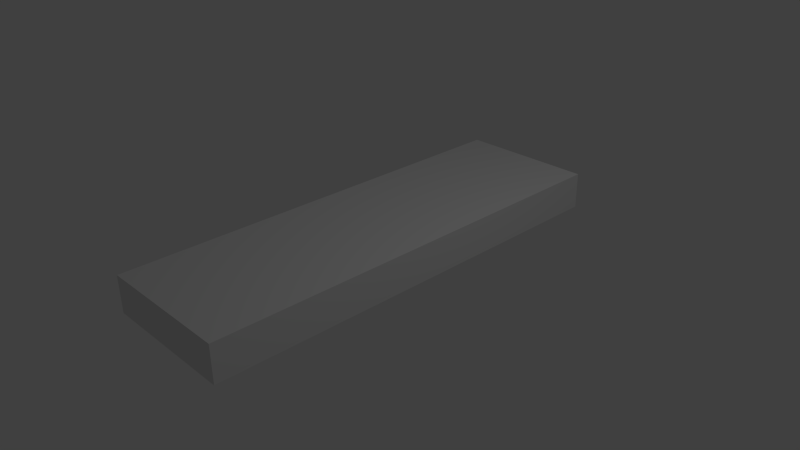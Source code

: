 # Source: Cargo6x2x05.blend  (saved by Blender 2.75.0; exported with 4.5.12 LTS)
import bpy
from mathutils import Matrix  # noqa: F401  (used for matrix-valued properties, if any)

bpy.ops.wm.read_factory_settings(use_empty=True)
scene = bpy.context.scene
scene.name = 'Scene'

# ---- collections
col_collection_1 = bpy.data.collections.new('Collection 1'); scene.collection.children.link(col_collection_1)

# ---- materials (node trees are filled in below, after node groups)
mat_cargo4x2x3 = bpy.data.materials.new('Cargo4x2x3')
mat_cargo4x2x3.alpha_threshold = 0.0
mat_cargo4x2x3.use_transparent_shadow = False
mat_cargo4x2x3.roughness = 0.5
mat_cargo4x2x3.line_color = (0.0, 0.0, 0.0, 1.0)

# ---- material node trees

# ---- world
world_world = bpy.data.worlds.new('World'); scene.world = world_world
world_world.color = (0.05088, 0.05088, 0.05088)
world_world.use_sun_shadow = False
world_world.sun_shadow_jitter_overblur = 0.0
world_world.cycles.sampling_method = 'MANUAL'
world_world.cycles.sample_map_resolution = 256

# ---- cameras
cam_camera = bpy.data.cameras.new('Camera')
cam_camera.clip_end = 100.0
cam_camera.lens = 35.0
cam_camera.sensor_width = 32.0
cam_camera.sensor_height = 18.0
cam_camera.ortho_scale = 7.314
cam_camera.dof.focus_distance = 0.0
cam_camera.dof.aperture_fstop = 128.0

# ---- lights
light_lamp = bpy.data.lights.new('Lamp', 'POINT')
light_lamp.transmission_factor = 0.0
light_lamp.cutoff_distance = 30.0
light_lamp.energy = 100.0
light_lamp.shadow_buffer_clip_start = 1.001
light_lamp.shadow_soft_size = 0.1
light_lamp.shadow_maximum_resolution = 0.006
light_lamp.use_absolute_resolution = True
light_lamp.cycles.use_multiple_importance_sampling = False

# ---- meshes
me_cube = bpy.data.meshes.new('Cube')
me_cube.from_pydata([(-0.95, -3.0, 0.0), (-0.95, 3.0, 0.0), (0.95, 3.0, 0.0), (0.95, -3.0, 0.0), (-0.95, -3.0, 0.5), (-0.95, 3.0, 0.5), (0.95, 3.0, 0.5), (0.95, -3.0, 0.5)], [], [(4, 5, 1, 0), (5, 6, 2, 1), (6, 7, 3, 2), (7, 4, 0, 3), (0, 1, 2, 3), (7, 6, 5, 4)])
_uv = me_cube.uv_layers.new(name='UVMap')
_uv.uv.foreach_set('vector', [0.3929, 0.4881, 0.3929, 0.0119, 0.75, 0.0119, 0.75, 0.4881, 0.7619, 0.5119, 0.9881, 0.5119, 0.9881, 0.869, 0.7619, 0.869, 0.0119, 0.4881, 0.0119, 0.0119, 0.369, 0.0119, 0.369, 0.4881, 0.5119, 0.5119, 0.7381, 0.5119, 0.7381, 0.869, 0.5119, 0.869, 0.2619, 0.9881, 0.2619, 0.5119, 0.4881, 0.5119, 0.4881, 0.9881, 0.2381, 0.5119, 0.2381, 0.9881, 0.0119, 0.9881, 0.0119, 0.5119])
me_cube.materials.append(mat_cargo4x2x3)
me_cube.use_remesh_preserve_volume = False
me_cube.use_remesh_preserve_attributes = False
me_cube.use_mirror_vertex_groups = False
me_cube.update()

# ---- objects
ob_cube = bpy.data.objects.new('Cube', me_cube)
ob_lamp = bpy.data.objects.new('Lamp', light_lamp)
ob_camera = bpy.data.objects.new('Camera', cam_camera)

# ---- transforms, parenting, visibility, modifiers, constraints
ob_cube.location = (0.0, 0.0, 0.0)
ob_cube.lock_rotations_4d = False
ob_cube.empty_display_type = 'ARROWS'
ob_cube.lineart.crease_threshold = 0.0
ob_lamp.location = (4.076, 1.005, 5.904)
ob_lamp.rotation_euler = (0.6503, 0.05522, 1.866)
ob_lamp.lock_rotations_4d = False
ob_lamp.empty_display_type = 'ARROWS'
ob_lamp.color = (0.0, 0.0, 0.0, 0.0)
ob_lamp.lineart.crease_threshold = 0.0
ob_camera.location = (7.481, -6.508, 5.344)
ob_camera.rotation_euler = (1.109, 0.01082, 0.8149)
ob_camera.lock_rotations_4d = False
ob_camera.empty_display_type = 'ARROWS'
ob_camera.color = (0.0, 0.0, 0.0, 0.0)
ob_camera.display_type = 'WIRE'
ob_camera.lineart.crease_threshold = 0.0

# ---- collection membership
col_collection_1.objects.link(ob_cube)
col_collection_1.objects.link(ob_lamp)
col_collection_1.objects.link(ob_camera)

# ---- scene / render settings (as saved in the file)
scene.camera = ob_camera
scene.frame_start = 1; scene.frame_end = 250; scene.frame_set(1)
scene.render.engine = 'BLENDER_EEVEE_NEXT'
scene.render.resolution_percentage = 50
scene.render.dither_intensity = 0.0
scene.cycles.use_denoising = False
scene.cycles.samples = 10
scene.cycles.sampling_pattern = 'TABULATED_SOBOL'
scene.cycles.light_sampling_threshold = 0.0
scene.cycles.use_adaptive_sampling = False
scene.cycles.use_light_tree = False
scene.cycles.blur_glossy = 0.0
scene.cycles.pixel_filter_type = 'GAUSSIAN'
scene.cycles.sample_clamp_indirect = 0.0
scene.view_settings.view_transform = 'Standard'
bpy.context.view_layer.update()
